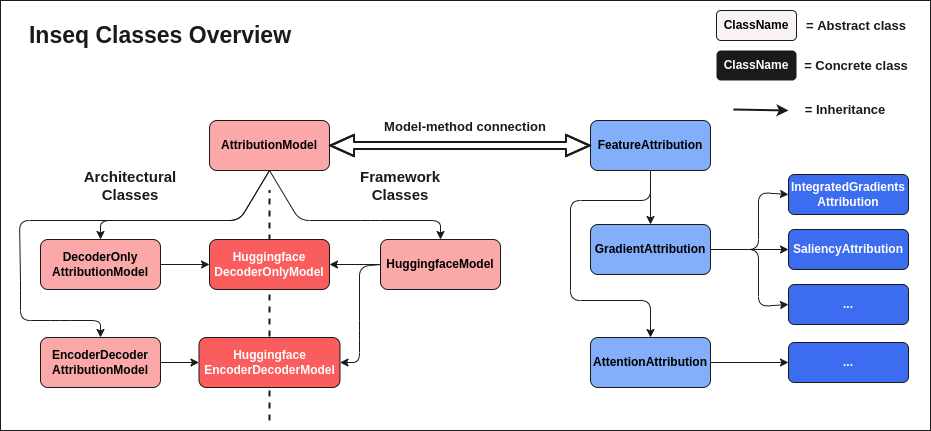

The diagram above was exported from draw.io. Its source (the exported page's mxGraphModel, read from the mxfile embedded in the PNG):
<mxGraphModel dx="1423" dy="986" grid="1" gridSize="10" guides="1" tooltips="1" connect="1" arrows="1" fold="1" page="0" pageScale="1" pageWidth="850" pageHeight="1100" background="#FFFFFF" math="0" shadow="0">
  <root>
    <mxCell id="0" />
    <mxCell id="1" parent="0" />
    <mxCell id="50" value="" style="rounded=0;whiteSpace=wrap;html=1;fontSize=13;fontColor=#1A1A1A;strokeColor=#1A1A1A;fillColor=#FFFFFF;gradientColor=none;" vertex="1" parent="1">
      <mxGeometry x="-250" y="-80" width="930" height="430" as="geometry" />
    </mxCell>
    <mxCell id="22" value="" style="endArrow=none;dashed=1;html=1;fontSize=15;fontColor=#FAA8A8;strokeColor=#1A1A1A;strokeWidth=2;" edge="1" parent="1">
      <mxGeometry width="50" height="50" relative="1" as="geometry">
        <mxPoint x="19" y="340" as="sourcePoint" />
        <mxPoint x="19" y="110" as="targetPoint" />
      </mxGeometry>
    </mxCell>
    <mxCell id="20" style="edgeStyle=none;html=1;exitX=0.5;exitY=1;exitDx=0;exitDy=0;entryX=0.5;entryY=0;entryDx=0;entryDy=0;fontSize=15;fontColor=#FAA8A8;strokeColor=#1A1A1A;" edge="1" parent="1" source="2" target="12">
      <mxGeometry relative="1" as="geometry">
        <Array as="points">
          <mxPoint x="-11" y="140" />
          <mxPoint x="-150" y="140" />
        </Array>
      </mxGeometry>
    </mxCell>
    <mxCell id="21" style="edgeStyle=none;html=1;exitX=0.5;exitY=1;exitDx=0;exitDy=0;entryX=0.5;entryY=0;entryDx=0;entryDy=0;fontSize=15;fontColor=#FAA8A8;strokeColor=#1A1A1A;" edge="1" parent="1" source="2" target="15">
      <mxGeometry relative="1" as="geometry">
        <Array as="points">
          <mxPoint x="-11" y="140" />
          <mxPoint x="-231" y="140" />
          <mxPoint x="-230" y="200" />
          <mxPoint x="-230" y="240" />
          <mxPoint x="-190" y="240" />
          <mxPoint x="-150" y="240" />
        </Array>
      </mxGeometry>
    </mxCell>
    <mxCell id="43" style="edgeStyle=none;html=1;exitX=0.5;exitY=1;exitDx=0;exitDy=0;entryX=0.5;entryY=0;entryDx=0;entryDy=0;fontSize=15;fontColor=#FFFFFF;strokeColor=#1A1A1A;" edge="1" parent="1" source="2" target="16">
      <mxGeometry relative="1" as="geometry">
        <Array as="points">
          <mxPoint x="49" y="140" />
          <mxPoint x="120" y="140" />
          <mxPoint x="190" y="140" />
        </Array>
      </mxGeometry>
    </mxCell>
    <mxCell id="2" value="&lt;b&gt;AttributionModel&lt;/b&gt;" style="rounded=1;whiteSpace=wrap;html=1;fillColor=#FAA8A8;strokeColor=#1A1A1A;fontColor=#000000;" vertex="1" parent="1">
      <mxGeometry x="-41" y="40" width="120" height="50" as="geometry" />
    </mxCell>
    <mxCell id="5" style="edgeStyle=none;html=1;exitX=0.5;exitY=1;exitDx=0;exitDy=0;entryX=0.5;entryY=0;entryDx=0;entryDy=0;fontColor=#000000;strokeColor=#1A1A1A;" edge="1" parent="1" source="3" target="4">
      <mxGeometry relative="1" as="geometry" />
    </mxCell>
    <mxCell id="37" style="edgeStyle=none;html=1;exitX=0.5;exitY=1;exitDx=0;exitDy=0;fontSize=15;fontColor=#FFFFFF;strokeColor=#1A1A1A;" edge="1" parent="1" source="3" target="36">
      <mxGeometry relative="1" as="geometry">
        <Array as="points">
          <mxPoint x="400" y="120" />
          <mxPoint x="320" y="120" />
          <mxPoint x="320" y="220" />
          <mxPoint x="400" y="220" />
        </Array>
      </mxGeometry>
    </mxCell>
    <mxCell id="3" value="&lt;b&gt;FeatureAttribution&lt;/b&gt;" style="rounded=1;whiteSpace=wrap;html=1;fillColor=#82AEFA;strokeColor=#1A1A1A;fontColor=#000000;gradientColor=none;" vertex="1" parent="1">
      <mxGeometry x="340" y="40" width="120" height="50" as="geometry" />
    </mxCell>
    <mxCell id="33" style="edgeStyle=none;html=1;exitX=1;exitY=0.5;exitDx=0;exitDy=0;entryX=0;entryY=0.5;entryDx=0;entryDy=0;fontSize=15;fontColor=#FFFFFF;strokeColor=#1A1A1A;" edge="1" parent="1" source="4" target="7">
      <mxGeometry relative="1" as="geometry">
        <Array as="points">
          <mxPoint x="508" y="169" />
          <mxPoint x="508" y="112" />
        </Array>
      </mxGeometry>
    </mxCell>
    <mxCell id="34" style="edgeStyle=none;html=1;exitX=1;exitY=0.5;exitDx=0;exitDy=0;entryX=0;entryY=0.5;entryDx=0;entryDy=0;fontSize=15;fontColor=#FFFFFF;strokeColor=#1A1A1A;" edge="1" parent="1" source="4" target="6">
      <mxGeometry relative="1" as="geometry" />
    </mxCell>
    <mxCell id="35" style="edgeStyle=none;html=1;exitX=1;exitY=0.5;exitDx=0;exitDy=0;entryX=0;entryY=0.5;entryDx=0;entryDy=0;fontSize=15;fontColor=#FFFFFF;strokeColor=#1A1A1A;" edge="1" parent="1" source="4" target="8">
      <mxGeometry relative="1" as="geometry">
        <Array as="points">
          <mxPoint x="508" y="169" />
          <mxPoint x="508" y="226" />
        </Array>
      </mxGeometry>
    </mxCell>
    <mxCell id="4" value="&lt;b&gt;GradientAttribution&lt;br&gt;&lt;/b&gt;" style="rounded=1;whiteSpace=wrap;html=1;fillColor=#82AEFA;strokeColor=#1A1A1A;fontColor=#000000;" vertex="1" parent="1">
      <mxGeometry x="340" y="144" width="120" height="50" as="geometry" />
    </mxCell>
    <mxCell id="6" value="&lt;b&gt;SaliencyAttribution&lt;br&gt;&lt;/b&gt;" style="rounded=1;whiteSpace=wrap;html=1;fillColor=#3C6CEF;strokeColor=#1A1A1A;fontColor=#ffffff;" vertex="1" parent="1">
      <mxGeometry x="538" y="149" width="120" height="40" as="geometry" />
    </mxCell>
    <mxCell id="7" value="&lt;b&gt;IntegratedGradients&lt;br&gt;Attribution&lt;br&gt;&lt;/b&gt;" style="rounded=1;whiteSpace=wrap;html=1;fillColor=#3C6CEF;strokeColor=#1A1A1A;fontColor=#ffffff;" vertex="1" parent="1">
      <mxGeometry x="538" y="94" width="120" height="40" as="geometry" />
    </mxCell>
    <mxCell id="8" value="&lt;b&gt;...&lt;br&gt;&lt;/b&gt;" style="rounded=1;whiteSpace=wrap;html=1;fillColor=#3C6CEF;strokeColor=#1A1A1A;fontColor=#ffffff;" vertex="1" parent="1">
      <mxGeometry x="538" y="204" width="120" height="40" as="geometry" />
    </mxCell>
    <mxCell id="25" style="edgeStyle=none;html=1;exitX=1;exitY=0.5;exitDx=0;exitDy=0;entryX=0;entryY=0.5;entryDx=0;entryDy=0;fontSize=15;fontColor=#FAA8A8;strokeColor=#1A1A1A;" edge="1" parent="1" source="12" target="19">
      <mxGeometry relative="1" as="geometry" />
    </mxCell>
    <mxCell id="12" value="&lt;b&gt;DecoderOnly&lt;br&gt;AttributionModel&lt;br&gt;&lt;/b&gt;" style="rounded=1;whiteSpace=wrap;html=1;fillColor=#FAA8A8;strokeColor=#1A1A1A;fontColor=#000000;" vertex="1" parent="1">
      <mxGeometry x="-210" y="159" width="120" height="50" as="geometry" />
    </mxCell>
    <mxCell id="13" value="&lt;b style=&quot;font-size: 15px&quot;&gt;&lt;font style=&quot;font-size: 15px&quot;&gt;&lt;font&gt;Architectural&lt;br&gt;Classes&lt;/font&gt;&lt;br&gt;&lt;/font&gt;&lt;/b&gt;" style="text;html=1;strokeColor=none;fillColor=none;align=center;verticalAlign=middle;whiteSpace=wrap;rounded=0;fontColor=#1A1A1A;" vertex="1" parent="1">
      <mxGeometry x="-150" y="90" width="60" height="30" as="geometry" />
    </mxCell>
    <mxCell id="28" style="edgeStyle=none;html=1;exitX=1;exitY=0.5;exitDx=0;exitDy=0;entryX=0;entryY=0.5;entryDx=0;entryDy=0;fontSize=15;fontColor=#FAA8A8;strokeColor=#1A1A1A;" edge="1" parent="1" source="15" target="26">
      <mxGeometry relative="1" as="geometry" />
    </mxCell>
    <mxCell id="15" value="&lt;b&gt;EncoderDecoder&lt;br&gt;AttributionModel&lt;br&gt;&lt;/b&gt;" style="rounded=1;whiteSpace=wrap;html=1;fillColor=#FAA8A8;strokeColor=#1A1A1A;fontColor=#000000;" vertex="1" parent="1">
      <mxGeometry x="-210" y="257" width="120" height="50" as="geometry" />
    </mxCell>
    <mxCell id="24" style="edgeStyle=none;html=1;exitX=0;exitY=0.5;exitDx=0;exitDy=0;fontSize=15;fontColor=#FAA8A8;strokeColor=#1A1A1A;" edge="1" parent="1" source="16" target="19">
      <mxGeometry relative="1" as="geometry" />
    </mxCell>
    <mxCell id="27" style="edgeStyle=none;html=1;exitX=0;exitY=0.5;exitDx=0;exitDy=0;entryX=1;entryY=0.5;entryDx=0;entryDy=0;fontSize=15;fontColor=#FAA8A8;strokeColor=#1A1A1A;" edge="1" parent="1" source="16" target="26">
      <mxGeometry relative="1" as="geometry">
        <mxPoint x="130" y="212" as="sourcePoint" />
        <Array as="points">
          <mxPoint x="109" y="186" />
          <mxPoint x="109" y="250" />
          <mxPoint x="109" y="282" />
        </Array>
      </mxGeometry>
    </mxCell>
    <mxCell id="16" value="&lt;b&gt;HuggingfaceModel&lt;br&gt;&lt;/b&gt;" style="rounded=1;whiteSpace=wrap;html=1;fillColor=#FAA8A8;strokeColor=#1A1A1A;fontColor=#000000;" vertex="1" parent="1">
      <mxGeometry x="130" y="159" width="120" height="50" as="geometry" />
    </mxCell>
    <mxCell id="17" value="&lt;b style=&quot;font-size: 15px&quot;&gt;&lt;font style=&quot;font-size: 15px&quot;&gt;&lt;font&gt;Framework&lt;br&gt;Classes&lt;/font&gt;&lt;br&gt;&lt;/font&gt;&lt;/b&gt;" style="text;html=1;strokeColor=none;fillColor=none;align=center;verticalAlign=middle;whiteSpace=wrap;rounded=0;fontColor=#1A1A1A;" vertex="1" parent="1">
      <mxGeometry x="120" y="90" width="60" height="30" as="geometry" />
    </mxCell>
    <mxCell id="19" value="&lt;b&gt;Huggingface&lt;br&gt;DecoderOnlyModel&lt;br&gt;&lt;/b&gt;" style="rounded=1;whiteSpace=wrap;html=1;fillColor=#FA5D5D;strokeColor=#1A1A1A;fontColor=#FFFFFF;" vertex="1" parent="1">
      <mxGeometry x="-41" y="159" width="120" height="50" as="geometry" />
    </mxCell>
    <mxCell id="26" value="&lt;b&gt;Huggingface&lt;br&gt;EncoderDecoderModel&lt;br&gt;&lt;/b&gt;" style="rounded=1;whiteSpace=wrap;html=1;fillColor=#FA5D5D;strokeColor=#1A1A1A;fontColor=#FFFFFF;" vertex="1" parent="1">
      <mxGeometry x="-51.5" y="257" width="141" height="50" as="geometry" />
    </mxCell>
    <mxCell id="41" style="edgeStyle=none;html=1;exitX=1;exitY=0.5;exitDx=0;exitDy=0;entryX=0;entryY=0.5;entryDx=0;entryDy=0;fontSize=15;fontColor=#FFFFFF;strokeColor=#1A1A1A;" edge="1" parent="1" source="36" target="40">
      <mxGeometry relative="1" as="geometry" />
    </mxCell>
    <mxCell id="36" value="&lt;b&gt;AttentionAttribution&lt;br&gt;&lt;/b&gt;" style="rounded=1;whiteSpace=wrap;html=1;fillColor=#82AEFA;strokeColor=#1A1A1A;fontColor=#000000;" vertex="1" parent="1">
      <mxGeometry x="340" y="257" width="120" height="50" as="geometry" />
    </mxCell>
    <mxCell id="40" value="&lt;b&gt;...&lt;br&gt;&lt;/b&gt;" style="rounded=1;whiteSpace=wrap;html=1;fillColor=#3C6CEF;strokeColor=#1A1A1A;fontColor=#ffffff;" vertex="1" parent="1">
      <mxGeometry x="538" y="262" width="120" height="40" as="geometry" />
    </mxCell>
    <mxCell id="44" value="&lt;font color=&quot;#1a1a1a&quot; size=&quot;1&quot;&gt;&lt;b style=&quot;font-size: 13px&quot;&gt;Model-method connection&lt;/b&gt;&lt;/font&gt;" style="text;html=1;strokeColor=none;fillColor=none;align=center;verticalAlign=middle;whiteSpace=wrap;rounded=0;fontSize=15;fontColor=#FFFFFF;" vertex="1" parent="1">
      <mxGeometry x="115" y="30" width="200" height="30" as="geometry" />
    </mxCell>
    <mxCell id="45" value="&lt;b&gt;ClassName&lt;/b&gt;" style="rounded=1;whiteSpace=wrap;html=1;fillColor=#FAF3F3;strokeColor=#1A1A1A;fontColor=#000000;" vertex="1" parent="1">
      <mxGeometry x="466" y="-70" width="80" height="30" as="geometry" />
    </mxCell>
    <mxCell id="46" value="&lt;b&gt;&lt;font color=&quot;#ffffff&quot;&gt;ClassName&lt;/font&gt;&lt;/b&gt;" style="rounded=1;whiteSpace=wrap;html=1;fillColor=#1A1A1A;strokeColor=none;fontColor=default;" vertex="1" parent="1">
      <mxGeometry x="466" y="-30" width="80" height="30" as="geometry" />
    </mxCell>
    <mxCell id="47" value="&lt;font color=&quot;#1a1a1a&quot; size=&quot;1&quot;&gt;&lt;b style=&quot;font-size: 13px&quot;&gt;= Abstract class&lt;/b&gt;&lt;/font&gt;" style="text;html=1;strokeColor=none;fillColor=none;align=center;verticalAlign=middle;whiteSpace=wrap;rounded=0;fontSize=14;fontColor=default;" vertex="1" parent="1">
      <mxGeometry x="546" y="-70" width="120" height="30" as="geometry" />
    </mxCell>
    <mxCell id="49" value="&lt;font color=&quot;#1a1a1a&quot; size=&quot;1&quot;&gt;&lt;b style=&quot;font-size: 13px&quot;&gt;= Concrete class&lt;/b&gt;&lt;/font&gt;" style="text;html=1;strokeColor=none;fillColor=none;align=center;verticalAlign=middle;whiteSpace=wrap;rounded=0;fontSize=14;fontColor=default;" vertex="1" parent="1">
      <mxGeometry x="546" y="-30" width="120" height="30" as="geometry" />
    </mxCell>
    <mxCell id="52" value="&lt;b&gt;&lt;font style=&quot;font-size: 23px&quot;&gt;Inseq Classes Overview&lt;/font&gt;&lt;/b&gt;" style="text;html=1;strokeColor=none;fillColor=none;align=center;verticalAlign=middle;whiteSpace=wrap;rounded=0;fontSize=13;fontColor=#1A1A1A;" vertex="1" parent="1">
      <mxGeometry x="-230" y="-60" width="280" height="30" as="geometry" />
    </mxCell>
    <mxCell id="53" value="" style="shape=flexArrow;endArrow=classic;startArrow=classic;html=1;fontSize=23;fontColor=#1A1A1A;strokeColor=#1A1A1A;strokeWidth=2;exitX=0;exitY=0.5;exitDx=0;exitDy=0;entryX=1;entryY=0.5;entryDx=0;entryDy=0;width=6;endSize=7.14;startSize=7.14;endWidth=12;startWidth=12;" edge="1" parent="1" source="3" target="2">
      <mxGeometry width="100" height="100" relative="1" as="geometry">
        <mxPoint x="170" y="190" as="sourcePoint" />
        <mxPoint x="270" y="90" as="targetPoint" />
        <Array as="points">
          <mxPoint x="220" y="65" />
        </Array>
      </mxGeometry>
    </mxCell>
    <mxCell id="55" value="" style="endArrow=classic;html=1;fontSize=23;fontColor=#1A1A1A;strokeColor=#1A1A1A;strokeWidth=2;" edge="1" parent="1">
      <mxGeometry width="50" height="50" relative="1" as="geometry">
        <mxPoint x="483" y="29" as="sourcePoint" />
        <mxPoint x="538" y="30" as="targetPoint" />
      </mxGeometry>
    </mxCell>
    <mxCell id="57" value="&lt;font color=&quot;#1a1a1a&quot; size=&quot;1&quot;&gt;&lt;b style=&quot;font-size: 13px&quot;&gt;= Inheritance&lt;/b&gt;&lt;/font&gt;" style="text;html=1;strokeColor=none;fillColor=none;align=center;verticalAlign=middle;whiteSpace=wrap;rounded=0;fontSize=14;fontColor=default;" vertex="1" parent="1">
      <mxGeometry x="528" y="14" width="134" height="30" as="geometry" />
    </mxCell>
  </root>
</mxGraphModel>